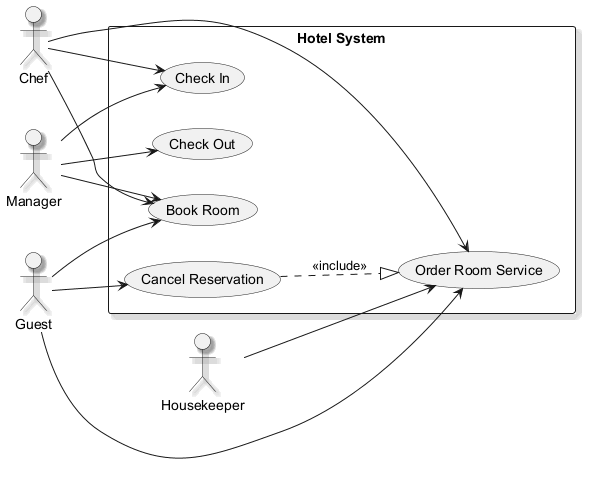

The diagram above was rendered by PlantUML. Its source (embedded in the PNG):
@startuml
skinparam backgroundColor #FFFFFF
skinparam classBackgroundColor #E8F4FA
skinparam classBorderColor #2C7DA0
skinparam shadowing true
left to right direction
actor "Chef" as C
actor "Manager" as M
actor "Housekeeper" as H
actor "Guest" as G
rectangle "Hotel System" {
  usecase "Check In" as UC_CheckIn
  usecase "Cancel Reservation" as UC_CancelReservation
  usecase "Order Room Service" as UC_OrderRoomService
  usecase "Check Out" as UC_CheckOut
  usecase "Book Room" as UC_BookRoom
}
C --> UC_CheckIn
C --> UC_OrderRoomService
C --> UC_BookRoom
M --> UC_CheckIn
M --> UC_CheckOut
M --> UC_BookRoom
H --> UC_OrderRoomService
G --> UC_OrderRoomService
G --> UC_CancelReservation
G --> UC_BookRoom
UC_CancelReservation ..|> UC_OrderRoomService : <<include>>
@enduml